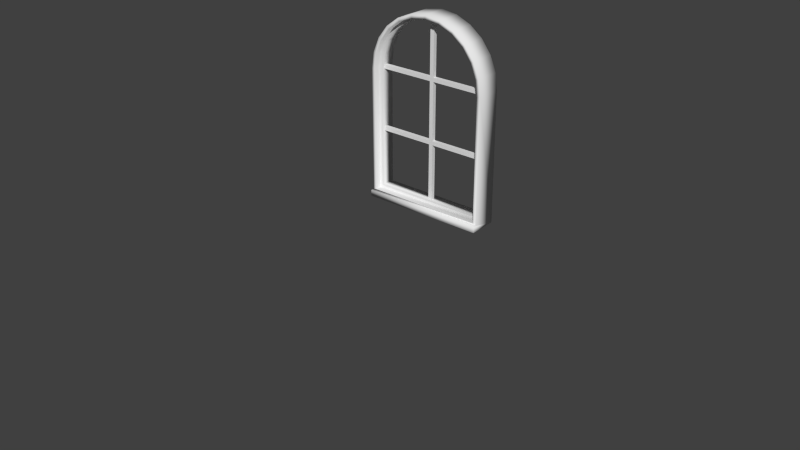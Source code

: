# Source: Dollhouse.blend  (saved by Blender 2.74.0; exported with 4.5.12 LTS)
import bpy
from mathutils import Matrix  # noqa: F401  (used for matrix-valued properties, if any)

bpy.ops.wm.read_factory_settings(use_empty=True)
scene = bpy.context.scene
scene.name = 'Scene'

# ---- collections
col_collection_1 = bpy.data.collections.new('Collection 1'); scene.collection.children.link(col_collection_1)
col_collection_2 = bpy.data.collections.new('Collection 2'); scene.collection.children.link(col_collection_2)
col_collection_2.hide_render = True
col_collection_2.hide_viewport = True

# ---- materials (node trees are filled in below, after node groups)
mat_material = bpy.data.materials.new('Material')
mat_material.alpha_threshold = 0.0
mat_material.use_transparent_shadow = False
mat_material.roughness = 0.5
mat_material.line_color = (0.0, 0.0, 0.0, 1.0)

# ---- material node trees

# ---- world
world_world = bpy.data.worlds.new('World'); scene.world = world_world
world_world.color = (0.05088, 0.05088, 0.05088)
world_world.use_sun_shadow = False
world_world.sun_shadow_jitter_overblur = 0.0
world_world.cycles.sampling_method = 'MANUAL'
world_world.cycles.sample_map_resolution = 256

# ---- meshes
me_dh_3d_6x6_wallback_window_001 = bpy.data.meshes.new('DH_3D_6x6_WallBack_Window.001')
me_dh_3d_6x6_wallback_window_001.from_pydata([(0.9418, -0.2, 1.622), (0.9418, -0.2, 3.6), (0.9418, 0.2, 1.622), (0.9418, 0.2, 3.6), (-0.9418, 0.2, 1.622), (-0.9418, 0.2, 3.6), (-0.9418, -0.2, 3.6), (-0.9418, -0.2, 1.622), (0.9418, -0.09983, 3.6), (-1.0, -0.2, 3.6), (-1.0, 0.2, 3.6), (-1.0, 0.2, 1.5), (1.0, 0.2, 3.6), (1.0, 0.2, 1.5), (1.0, -0.2, 3.6), (0.9418, -0.09983, 1.622), (0.0, -0.2, 4.6), (-0.2588, -0.2, 4.566), (-0.5, -0.2, 4.466), (-0.7071, -0.2, 4.307), (-0.866, -0.2, 4.1), (-0.9659, -0.2, 3.859), (0.2588, 0.2, 4.566), (0.5, 0.2, 4.466), (0.7071, 0.2, 4.307), (0.866, 0.2, 4.1), (0.9659, 0.2, 3.859), (-0.9659, 0.2, 3.859), (-0.866, 0.2, 4.1), (-0.7071, 0.2, 4.307), (-0.5, 0.2, 4.466), (-0.2588, 0.2, 4.566), (0.0, 0.2, 4.6), (0.9659, -0.2, 3.859), (0.866, -0.2, 4.1), (0.7071, -0.2, 4.307), (0.5, -0.2, 4.466), (0.2588, -0.2, 4.566), (0.0, -0.2, 4.542), (-0.2438, -0.2, 4.51), (-0.4709, -0.2, 4.416), (-0.666, -0.2, 4.266), (-0.8157, -0.2, 4.071), (-0.9097, -0.2, 3.844), (0.2438, 0.2, 4.51), (0.4709, 0.2, 4.416), (0.666, 0.2, 4.266), (0.8157, 0.2, 4.071), (0.9097, 0.2, 3.844), (-0.9097, 0.2, 3.844), (-0.8157, 0.2, 4.071), (-0.666, 0.2, 4.266), (-0.4709, 0.2, 4.416), (-0.2438, 0.2, 4.51), (0.0, 0.2, 4.542), (0.9097, -0.2, 3.844), (0.8157, -0.2, 4.071), (0.666, -0.2, 4.266), (0.4709, -0.2, 4.416), (0.2438, -0.2, 4.51), (0.9418, 0.09983, 3.6), (1.0, -0.2, 1.6), (-1.0, -0.2, 1.6), (0.9418, 0.09983, 1.622), (-1.0, -0.2569, 1.5), (-1.0, -0.2569, 1.6), (1.0, -0.2569, 1.6), (1.0, -0.2569, 1.5), (-0.9418, 0.09983, 1.622), (-0.9418, 0.09983, 3.6), (-0.9418, -0.09983, 3.6), (-0.9418, -0.09983, 1.622), (0.0, -0.09983, 4.542), (-0.2438, -0.09983, 4.51), (-0.4709, -0.09983, 4.416), (-0.666, -0.09983, 4.266), (-0.8157, -0.09983, 4.071), (-0.9097, -0.09983, 3.844), (0.2438, 0.09983, 4.51), (0.4709, 0.09983, 4.416), (0.666, 0.09983, 4.266), (0.8157, 0.09983, 4.071), (0.9097, 0.09983, 3.844), (-0.9097, 0.09983, 3.844), (-0.8157, 0.09983, 4.071), (-0.666, 0.09983, 4.266), (-0.4709, 0.09983, 4.416), (-0.2438, 0.09983, 4.51), (0.0, 0.09983, 4.542), (0.9097, -0.09983, 3.844), (0.8157, -0.09983, 4.071), (0.666, -0.09983, 4.266), (0.4709, -0.09983, 4.416), (0.2438, -0.09983, 4.51), (0.899, -0.09983, 3.6), (0.899, -0.09983, 1.665), (0.899, 0.09983, 3.6), (0.899, 0.09983, 1.665), (-0.899, 0.09983, 1.665), (-0.899, 0.09983, 3.6), (-0.899, -0.09983, 3.6), (-0.899, -0.09983, 1.665), (0.0, -0.09983, 4.499), (-0.2327, -0.09983, 4.468), (-0.4495, -0.09983, 4.379), (-0.6357, -0.09983, 4.236), (-0.7786, -0.09983, 4.05), (-0.8684, -0.09983, 3.833), (0.2327, 0.09983, 4.468), (0.4495, 0.09983, 4.379), (0.6357, 0.09983, 4.236), (0.7786, 0.09983, 4.05), (0.8684, 0.09983, 3.833), (-0.8684, 0.09983, 3.833), (-0.7786, 0.09983, 4.05), (-0.6357, 0.09983, 4.236), (-0.4495, 0.09983, 4.379), (-0.2327, 0.09983, 4.468), (0.0, 0.09983, 4.499), (0.8684, -0.09983, 3.833), (0.7786, -0.09983, 4.05), (0.6357, -0.09983, 4.236), (0.4495, -0.09983, 4.379), (0.2327, -0.09983, 4.468), (-0.03185, -0.03185, 3.568), (-0.03185, -0.03185, 3.632), (-0.03185, 0.03185, 3.568), (-0.03185, 0.03185, 3.632), (0.03185, -0.03185, 3.568), (0.03185, -0.03185, 3.632), (0.03185, 0.03185, 3.568), (0.03185, 0.03185, 3.632), (-0.9099, -0.03185, 3.568), (-0.9099, -0.03185, 3.632), (-0.9099, 0.03185, 3.632), (-0.9099, 0.03185, 3.568), (0.9099, 0.03185, 3.632), (0.9099, 0.03185, 3.568), (0.9099, -0.03185, 3.632), (0.9099, -0.03185, 3.568), (-0.03185, -0.03185, 2.568), (-0.03185, -0.03185, 2.632), (-0.03185, 0.03185, 2.568), (-0.03185, 0.03185, 2.632), (0.03185, -0.03185, 2.568), (0.03185, -0.03185, 2.632), (0.03185, 0.03185, 2.568), (0.03185, 0.03185, 2.632), (-0.9099, -0.03185, 2.568), (-0.9099, -0.03185, 2.632), (-0.9099, 0.03185, 2.632), (-0.9099, 0.03185, 2.568), (0.9099, 0.03185, 2.632), (0.9099, 0.03185, 2.568), (0.9099, -0.03185, 2.632), (0.9099, -0.03185, 2.568), (0.03185, 0.03185, 4.524), (0.03185, -0.03185, 4.524), (-0.03185, 0.03185, 4.524), (-0.03185, -0.03185, 4.524), (-0.03185, -0.03185, 1.632), (-0.03185, 0.03185, 1.632), (0.03185, -0.03185, 1.632), (0.03185, 0.03185, 1.632)], [], [(64, 67, 66, 65), (35, 24, 23, 36), (20, 21, 43, 42), (37, 22, 32, 16), (42, 43, 77, 76), (5, 49, 83, 69), (52, 53, 87, 86), (22, 23, 45, 44), (34, 25, 24, 35), (0, 7, 62, 61), (61, 62, 65, 66), (10, 27, 49, 5), (36, 23, 22, 37), (2, 4, 68, 63), (33, 26, 25, 34), (46, 47, 81, 80), (7, 0, 15, 71), (20, 28, 27, 21), (19, 29, 28, 20), (18, 30, 29, 19), (17, 31, 30, 18), (16, 32, 31, 17), (21, 27, 10, 9), (14, 12, 26, 33), (40, 41, 75, 74), (27, 28, 50, 49), (21, 9, 6, 43), (62, 11, 64, 65), (32, 22, 44, 54), (30, 31, 53, 52), (33, 34, 56, 55), (0, 61, 14, 1), (26, 12, 3, 48), (28, 29, 51, 50), (14, 33, 55, 1), (9, 62, 7, 6), (29, 30, 52, 51), (19, 20, 42, 41), (23, 24, 46, 45), (35, 36, 58, 57), (17, 18, 40, 39), (31, 32, 54, 53), (25, 26, 48, 47), (37, 16, 38, 59), (34, 35, 57, 56), (13, 61, 66, 67), (24, 25, 47, 46), (36, 37, 59, 58), (18, 19, 41, 40), (11, 13, 67, 64), (16, 17, 39, 38), (38, 39, 73, 72), (6, 7, 71, 70), (4, 11, 10, 5), (2, 3, 12, 13), (2, 13, 11, 4), (13, 12, 14, 61), (62, 9, 10, 11), (45, 46, 80, 79), (56, 57, 91, 90), (43, 6, 70, 77), (55, 56, 90, 89), (49, 50, 84, 83), (54, 44, 78, 88), (57, 58, 92, 91), (48, 3, 60, 82), (4, 5, 69, 68), (39, 40, 74, 73), (59, 38, 72, 93), (44, 45, 79, 78), (3, 2, 63, 60), (53, 54, 88, 87), (41, 42, 76, 75), (1, 55, 89, 8), (0, 1, 8, 15), (58, 59, 93, 92), (51, 52, 86, 85), (47, 48, 82, 81), (50, 51, 85, 84), (89, 90, 120, 119), (87, 88, 118, 117), (75, 76, 106, 105), (91, 92, 122, 121), (68, 69, 99, 98), (84, 85, 115, 114), (82, 60, 96, 112), (60, 63, 97, 96), (78, 79, 109, 108), (8, 89, 119, 94), (15, 8, 94, 95), (93, 72, 102, 123), (85, 86, 116, 115), (74, 75, 105, 104), (83, 84, 114, 113), (69, 83, 113, 99), (90, 91, 121, 120), (81, 82, 112, 111), (71, 15, 95, 101), (76, 77, 107, 106), (70, 71, 101, 100), (80, 81, 111, 110), (86, 87, 117, 116), (88, 78, 108, 118), (79, 80, 110, 109), (63, 68, 98, 97), (92, 93, 123, 122), (77, 70, 100, 107), (73, 74, 104, 103), (72, 73, 103, 102), (94, 119, 112, 96), (107, 100, 99, 113), (119, 120, 111, 112), (120, 121, 110, 111), (121, 122, 109, 110), (100, 101, 98, 99), (95, 94, 96, 97), (103, 104, 116, 117), (104, 105, 115, 116), (105, 106, 114, 115), (106, 107, 113, 114), (123, 102, 118, 108), (102, 103, 117, 118), (101, 95, 97, 98), (122, 123, 108, 109), (129, 128, 139, 138), (127, 131, 130, 126), (128, 130, 137, 139), (129, 125, 124, 128), (146, 144, 162, 163), (125, 129, 157, 159), (131, 129, 138, 136), (130, 131, 136, 137), (126, 124, 132, 135), (127, 126, 135, 134), (125, 127, 134, 133), (124, 125, 133, 132), (145, 144, 155, 154), (143, 147, 146, 142), (144, 146, 153, 155), (145, 141, 140, 144), (144, 140, 160, 162), (147, 145, 154, 152), (146, 147, 152, 153), (142, 140, 148, 151), (143, 142, 151, 150), (141, 143, 150, 149), (140, 141, 149, 148), (142, 146, 163, 161), (140, 142, 161, 160), (127, 125, 159, 158), (131, 127, 158, 156), (129, 131, 156, 157), (128, 124, 141, 145), (130, 128, 145, 147), (126, 130, 147, 143), (124, 126, 143, 141)])
me_dh_3d_6x6_wallback_window_001.polygons.foreach_set('use_smooth', [1, 1, 1, 1, 1, 1, 1, 1, 1, 1, 1, 1, 1, 1, 1, 1, 1, 1, 1, 1, 1, 1, 1, 1, 1, 1, 1, 1, 1, 1, 1, 1, 1, 1, 1, 1, 1, 1, 1, 1, 1, 1, 1, 1, 1, 1, 1, 1, 1, 1, 1, 1, 1, 1, 1, 1, 1, 1, 1, 1, 1, 1, 1, 1, 1, 1, 1, 1, 1, 1, 1, 1, 1, 1, 1, 1, 1, 1, 1, 1, 1, 1, 1, 1, 1, 1, 1, 1, 1, 1, 1, 1, 1, 1, 1, 1, 1, 1, 1, 1, 1, 1, 1, 1, 1, 1, 1, 1, 1, 1, 1, 1, 1, 1, 1, 1, 1, 1, 1, 1, 1, 1, 1, 1, 0, 0, 0, 0, 0, 0, 0, 0, 0, 0, 0, 0, 0, 0, 0, 0, 0, 0, 0, 0, 0, 0, 0, 0, 0, 0, 0, 0, 0, 0, 0, 0])
_uv = me_dh_3d_6x6_wallback_window_001.uv_layers.new(name='UVMap')
_uv.uv.foreach_set('vector', [0.5163, 0.01592, 0.5163, 0.305, 0.5019, 0.305, 0.5019, 0.01592, 0.5872, 0.3737, 0.5242, 0.3737, 0.5242, 0.3326, 0.5872, 0.3326, 0.08061, 0.02587, 0.1185, 0.009592, 0.121, 0.01851, 0.08531, 0.03376, 0.5872, 0.2915, 0.5242, 0.2915, 0.5242, 0.2504, 0.5872, 0.2504, 0.8098, 0.3909, 0.8098, 0.4295, 0.794, 0.4295, 0.794, 0.3909, 0.8335, 0.003956, 0.8335, 0.04265, 0.8177, 0.04265, 0.8177, 0.003956, 0.8335, 0.1587, 0.8335, 0.1974, 0.8177, 0.1974, 0.8177, 0.1587, 0.009318, 0.4429, 0.02504, 0.405, 0.03297, 0.4095, 0.01816, 0.4453, 0.5872, 0.4147, 0.5242, 0.4147, 0.5242, 0.3737, 0.5872, 0.3737, 0.4893, 0.2948, 0.4893, 0.02632, 0.4937, 0.01592, 0.4937, 0.305, 0.4937, 0.305, 0.4937, 0.01592, 0.5019, 0.01592, 0.5019, 0.305, 0.1613, 0.641, 0.1206, 0.6357, 0.123, 0.6268, 0.1613, 0.6319, 0.5872, 0.3326, 0.5242, 0.3326, 0.5242, 0.2915, 0.5872, 0.2915, 0.7961, 0.5612, 0.4997, 0.5612, 0.4997, 0.5454, 0.7961, 0.5454, 0.5872, 0.4558, 0.5242, 0.4558, 0.5242, 0.4147, 0.5872, 0.4147, 0.8335, 0.3522, 0.8335, 0.3909, 0.8177, 0.3909, 0.8177, 0.3522, 0.9781, 0.05366, 0.9781, 0.3501, 0.9623, 0.3501, 0.9623, 0.05366, 0.5872, 0.08611, 0.5242, 0.08611, 0.5242, 0.04504, 0.5872, 0.04504, 0.5872, 0.1272, 0.5242, 0.1272, 0.5242, 0.08611, 0.5872, 0.08611, 0.5872, 0.1683, 0.5242, 0.1683, 0.5242, 0.1272, 0.5872, 0.1272, 0.5872, 0.2094, 0.5242, 0.2094, 0.5242, 0.1683, 0.5872, 0.1683, 0.5872, 0.2504, 0.5242, 0.2504, 0.5242, 0.2094, 0.5872, 0.2094, 0.5872, 0.04504, 0.5242, 0.04504, 0.5242, 0.003956, 0.5872, 0.003956, 0.5872, 0.4969, 0.5242, 0.4969, 0.5242, 0.4558, 0.5872, 0.4558, 0.8098, 0.3135, 0.8098, 0.3522, 0.794, 0.3522, 0.794, 0.3135, 0.1206, 0.6357, 0.08264, 0.6199, 0.08721, 0.612, 0.123, 0.6268, 0.1185, 0.009592, 0.16, 0.003956, 0.1598, 0.01344, 0.121, 0.01851, 0.6839, 0.3187, 0.7468, 0.3344, 0.6749, 0.3344, 0.6749, 0.3187, 0.003956, 0.4837, 0.009318, 0.4429, 0.01816, 0.4453, 0.01311, 0.4837, 0.02504, 0.5623, 0.009318, 0.5244, 0.01816, 0.522, 0.03296, 0.5578, 0.1229, 0.3134, 0.08463, 0.2982, 0.0891, 0.2902, 0.1252, 0.3045, 0.4893, 0.2948, 0.4937, 0.305, 0.1643, 0.3184, 0.164, 0.309, 0.1206, 0.3316, 0.1613, 0.3263, 0.1613, 0.3354, 0.123, 0.3405, 0.08264, 0.6199, 0.05005, 0.5949, 0.05652, 0.5885, 0.08721, 0.612, 0.1643, 0.3184, 0.1229, 0.3134, 0.1252, 0.3045, 0.164, 0.309, 0.16, 0.003956, 0.4937, 0.01592, 0.4893, 0.02632, 0.1598, 0.01344, 0.05005, 0.5949, 0.02504, 0.5623, 0.03296, 0.5578, 0.05652, 0.5885, 0.04836, 0.05138, 0.08061, 0.02587, 0.08531, 0.03376, 0.05492, 0.05776, 0.02504, 0.405, 0.05005, 0.3724, 0.05652, 0.3788, 0.03297, 0.4095, 0.05167, 0.2737, 0.0262, 0.2415, 0.03405, 0.2368, 0.05804, 0.2671, 0.008699, 0.1225, 0.02384, 0.08434, 0.03183, 0.08879, 0.01757, 0.1247, 0.009318, 0.5244, 0.003956, 0.4837, 0.01311, 0.4837, 0.01816, 0.522, 0.08264, 0.3474, 0.1206, 0.3316, 0.123, 0.3405, 0.08721, 0.3553, 0.009926, 0.2039, 0.003956, 0.1633, 0.0131, 0.1631, 0.01872, 0.2014, 0.08463, 0.2982, 0.05167, 0.2737, 0.05804, 0.2671, 0.0891, 0.2902, 0.5951, 0.3344, 0.658, 0.3187, 0.667, 0.3187, 0.667, 0.3344, 0.05005, 0.3724, 0.08264, 0.3474, 0.08721, 0.3553, 0.05652, 0.3788, 0.0262, 0.2415, 0.009926, 0.2039, 0.01872, 0.2014, 0.03405, 0.2368, 0.02384, 0.08434, 0.04836, 0.05138, 0.05492, 0.05776, 0.03183, 0.08879, 0.8144, 0.641, 0.4997, 0.641, 0.4997, 0.5691, 0.8144, 0.5691, 0.003956, 0.1633, 0.008699, 0.1225, 0.01757, 0.1247, 0.0131, 0.1631, 0.8098, 0.2361, 0.8098, 0.2748, 0.794, 0.2748, 0.794, 0.2361, 0.8694, 0.3152, 0.8694, 0.003956, 0.8851, 0.003956, 0.8851, 0.3152, 0.4725, 0.6319, 0.4918, 0.641, 0.1613, 0.641, 0.1613, 0.6319, 0.4725, 0.3354, 0.1613, 0.3354, 0.1613, 0.3263, 0.4918, 0.3263, 0.4725, 0.3354, 0.4918, 0.3263, 0.4918, 0.641, 0.4725, 0.6319, 0.5951, 0.3344, 0.5951, 0.003956, 0.658, 0.003956, 0.658, 0.3187, 0.6839, 0.3187, 0.6839, 0.003956, 0.7468, 0.003956, 0.7468, 0.3344, 0.8335, 0.3135, 0.8335, 0.3522, 0.8177, 0.3522, 0.8177, 0.3135, 0.8098, 0.08134, 0.8098, 0.12, 0.794, 0.12, 0.794, 0.08134, 0.8098, 0.4295, 0.8098, 0.4682, 0.794, 0.4682, 0.794, 0.4295, 0.8098, 0.04265, 0.8098, 0.08134, 0.794, 0.08134, 0.794, 0.04265, 0.8335, 0.04265, 0.8335, 0.08134, 0.8177, 0.08134, 0.8177, 0.04265, 0.8335, 0.2361, 0.8335, 0.2748, 0.8177, 0.2748, 0.8177, 0.2361, 0.8098, 0.12, 0.8098, 0.1587, 0.794, 0.1587, 0.794, 0.12, 0.8335, 0.4295, 0.8335, 0.4682, 0.8177, 0.4682, 0.8177, 0.4295, 0.9387, 0.684, 0.9387, 0.3728, 0.9544, 0.3728, 0.9544, 0.684, 0.8098, 0.2748, 0.8098, 0.3135, 0.794, 0.3135, 0.794, 0.2748, 0.8098, 0.1974, 0.8098, 0.2361, 0.794, 0.2361, 0.794, 0.1974, 0.8335, 0.2748, 0.8335, 0.3135, 0.8177, 0.3135, 0.8177, 0.2748, 0.8851, 0.3231, 0.8851, 0.6343, 0.8694, 0.6343, 0.8694, 0.3231, 0.8335, 0.1974, 0.8335, 0.2361, 0.8177, 0.2361, 0.8177, 0.1974, 0.8098, 0.3522, 0.8098, 0.3909, 0.794, 0.3909, 0.794, 0.3522, 0.8098, 0.003956, 0.8098, 0.04265, 0.794, 0.04265, 0.794, 0.003956, 0.9387, 0.3649, 0.9387, 0.05366, 0.9544, 0.05366, 0.9544, 0.3649, 0.8098, 0.1587, 0.8098, 0.1974, 0.794, 0.1974, 0.794, 0.1587, 0.8335, 0.12, 0.8335, 0.1587, 0.8177, 0.1587, 0.8177, 0.12, 0.8335, 0.3909, 0.8335, 0.4295, 0.8177, 0.4295, 0.8177, 0.3909, 0.8335, 0.08134, 0.8335, 0.12, 0.8177, 0.12, 0.8177, 0.08134, 0.5812, 0.9403, 0.5454, 0.9255, 0.5488, 0.9197, 0.5829, 0.9338, 0.009006, 0.8355, 0.003956, 0.7971, 0.01069, 0.7971, 0.01551, 0.8338, 0.5147, 0.6923, 0.5454, 0.6688, 0.5488, 0.6746, 0.5195, 0.6971, 0.5147, 0.9019, 0.4912, 0.8712, 0.497, 0.8679, 0.5195, 0.8972, 0.4634, 0.9453, 0.1522, 0.9453, 0.1522, 0.9386, 0.4566, 0.9386, 0.07806, 0.9255, 0.04737, 0.9019, 0.05213, 0.8972, 0.08143, 0.9197, 0.1138, 0.654, 0.1522, 0.6489, 0.1522, 0.6557, 0.1155, 0.6605, 0.1522, 0.6489, 0.4634, 0.6489, 0.4566, 0.6557, 0.1522, 0.6557, 0.009006, 0.7588, 0.02381, 0.723, 0.02965, 0.7264, 0.01551, 0.7605, 0.6195, 0.9453, 0.5812, 0.9403, 0.5829, 0.9338, 0.6195, 0.9386, 0.9308, 0.9453, 0.6195, 0.9453, 0.6195, 0.9386, 0.9239, 0.9386, 0.4764, 0.8355, 0.4713, 0.7971, 0.478, 0.7971, 0.4829, 0.8338, 0.04737, 0.9019, 0.02381, 0.8712, 0.02965, 0.8679, 0.05213, 0.8972, 0.4912, 0.723, 0.5147, 0.6923, 0.5195, 0.6971, 0.497, 0.7264, 0.1138, 0.9403, 0.07806, 0.9255, 0.08143, 0.9197, 0.1155, 0.9338, 0.1522, 0.9453, 0.1138, 0.9403, 0.1155, 0.9338, 0.1522, 0.9386, 0.5454, 0.9255, 0.5147, 0.9019, 0.5195, 0.8972, 0.5488, 0.9197, 0.07806, 0.6688, 0.1138, 0.654, 0.1155, 0.6605, 0.08143, 0.6746, 0.9308, 0.6489, 0.9308, 0.9453, 0.9239, 0.9386, 0.9239, 0.6557, 0.5454, 0.6688, 0.5812, 0.654, 0.5829, 0.6605, 0.5488, 0.6746, 0.6195, 0.6489, 0.9308, 0.6489, 0.9239, 0.6557, 0.6195, 0.6557, 0.04737, 0.6923, 0.07806, 0.6688, 0.08143, 0.6746, 0.05213, 0.6971, 0.02381, 0.8712, 0.009006, 0.8355, 0.01551, 0.8338, 0.02965, 0.8679, 0.003956, 0.7971, 0.009006, 0.7588, 0.01551, 0.7605, 0.01069, 0.7971, 0.02381, 0.723, 0.04737, 0.6923, 0.05213, 0.6971, 0.02965, 0.7264, 0.4634, 0.6489, 0.4634, 0.9453, 0.4566, 0.9386, 0.4566, 0.6557, 0.4912, 0.8712, 0.4764, 0.8355, 0.4829, 0.8338, 0.497, 0.8679, 0.5812, 0.654, 0.6195, 0.6489, 0.6195, 0.6557, 0.5829, 0.6605, 0.4764, 0.7588, 0.4912, 0.723, 0.497, 0.7264, 0.4829, 0.7605, 0.4713, 0.7971, 0.4764, 0.7588, 0.4829, 0.7605, 0.478, 0.7971, 0.003956, 0.9533, 0.04089, 0.9533, 0.04089, 0.9847, 0.003956, 0.9847, 0.4102, 0.9533, 0.4471, 0.9533, 0.4471, 0.9847, 0.4102, 0.9847, 0.04089, 0.9533, 0.07782, 0.9533, 0.07782, 0.9847, 0.04089, 0.9847, 0.07782, 0.9533, 0.1148, 0.9533, 0.1148, 0.9847, 0.07782, 0.9847, 0.1148, 0.9533, 0.1517, 0.9533, 0.1517, 0.9847, 0.1148, 0.9847, 0.7861, 0.003956, 0.7861, 0.3084, 0.7547, 0.3084, 0.7547, 0.003956, 0.9308, 0.3366, 0.9308, 0.641, 0.8993, 0.641, 0.8993, 0.3366, 0.2625, 0.9533, 0.2994, 0.9533, 0.2994, 0.9847, 0.2625, 0.9847, 0.2994, 0.9533, 0.3363, 0.9533, 0.3363, 0.9847, 0.2994, 0.9847, 0.3363, 0.9533, 0.3733, 0.9533, 0.3733, 0.9847, 0.3363, 0.9847, 0.3733, 0.9533, 0.4102, 0.9533, 0.4102, 0.9847, 0.3733, 0.9847, 0.1886, 0.9533, 0.2255, 0.9533, 0.2255, 0.9847, 0.1886, 0.9847, 0.2255, 0.9533, 0.2625, 0.9533, 0.2625, 0.9847, 0.2255, 0.9847, 0.9308, 0.05366, 0.9308, 0.3366, 0.8993, 0.3366, 0.8993, 0.05366, 0.1517, 0.9533, 0.1886, 0.9533, 0.1886, 0.9847, 0.1517, 0.9847, 0.6379, 0.5275, 0.6379, 0.5375, 0.4997, 0.5375, 0.4997, 0.5275, 0.9724, 0.5302, 0.9623, 0.5302, 0.9623, 0.5201, 0.9724, 0.5201, 0.8614, 0.1421, 0.8514, 0.1421, 0.8514, 0.003956, 0.8614, 0.003956, 0.9724, 0.8358, 0.9623, 0.8358, 0.9623, 0.8258, 0.9724, 0.8258, 0.9903, 0.5201, 0.9803, 0.5201, 0.9803, 0.3728, 0.9903, 0.3728, 0.9623, 0.8358, 0.9724, 0.8358, 0.9724, 0.9762, 0.9623, 0.9762, 0.986, 0.194, 0.996, 0.194, 0.996, 0.3322, 0.986, 0.3322, 0.8514, 0.1421, 0.8414, 0.1421, 0.8414, 0.003956, 0.8514, 0.003956, 0.8514, 0.4447, 0.8614, 0.4447, 0.8614, 0.5829, 0.8514, 0.5829, 0.8414, 0.4447, 0.8514, 0.4447, 0.8514, 0.5829, 0.8414, 0.5829, 0.9903, 0.8166, 0.9803, 0.8166, 0.9803, 0.6785, 0.9903, 0.6785, 0.6589, 0.4805, 0.6489, 0.4805, 0.6489, 0.3423, 0.6589, 0.3423, 0.6848, 0.3423, 0.6948, 0.3423, 0.6948, 0.4805, 0.6848, 0.4805, 0.5097, 0.4836, 0.4997, 0.4836, 0.4997, 0.4736, 0.5097, 0.4736, 0.9803, 0.5201, 0.9903, 0.5201, 0.9903, 0.6583, 0.9803, 0.6583, 0.6051, 0.4997, 0.5951, 0.4997, 0.5951, 0.4897, 0.6051, 0.4897, 0.6051, 0.4897, 0.5951, 0.4897, 0.5951, 0.3423, 0.6051, 0.3423, 0.4997, 0.5196, 0.4997, 0.5096, 0.6379, 0.5096, 0.6379, 0.5196, 0.631, 0.3423, 0.641, 0.3423, 0.641, 0.4805, 0.631, 0.4805, 0.9487, 0.8301, 0.9387, 0.8301, 0.9387, 0.692, 0.9487, 0.692, 0.613, 0.4984, 0.613, 0.4884, 0.7512, 0.4884, 0.7512, 0.4984, 0.6769, 0.4805, 0.6668, 0.4805, 0.6668, 0.3423, 0.6769, 0.3423, 0.6231, 0.4805, 0.613, 0.4805, 0.613, 0.3423, 0.6231, 0.3423, 0.5097, 0.4736, 0.4997, 0.4736, 0.4997, 0.3263, 0.5097, 0.3263, 0.9387, 0.8301, 0.9487, 0.8301, 0.9487, 0.9775, 0.9387, 0.9775, 0.9803, 0.8166, 0.9903, 0.8166, 0.9903, 0.957, 0.9803, 0.957, 0.9623, 0.5302, 0.9724, 0.5302, 0.9724, 0.6705, 0.9623, 0.6705, 0.996, 0.194, 0.986, 0.194, 0.986, 0.05366, 0.996, 0.05366, 0.9724, 0.8258, 0.9623, 0.8258, 0.9623, 0.6785, 0.9724, 0.6785, 0.8514, 0.1421, 0.8614, 0.1421, 0.8614, 0.2895, 0.8514, 0.2895, 0.9724, 0.5201, 0.9623, 0.5201, 0.9623, 0.3728, 0.9724, 0.3728, 0.8614, 0.4447, 0.8514, 0.4447, 0.8514, 0.2974, 0.8614, 0.2974])
me_dh_3d_6x6_wallback_window_001.use_remesh_preserve_volume = False
me_dh_3d_6x6_wallback_window_001.use_remesh_preserve_attributes = False
me_dh_3d_6x6_wallback_window_001.use_mirror_vertex_groups = False
me_dh_3d_6x6_wallback_window_001.update()
me_dh_3d_6x6_wallback_window = bpy.data.meshes.new('DH_3D_6x6_WallBack_Window')
me_dh_3d_6x6_wallback_window.from_pydata([(-3.0, -0.1, -1.0), (-3.0, -0.1, 5.0), (-3.0, 0.1, -1.0), (-3.0, 0.1, 5.0), (3.0, -0.1, -1.0), (3.0, -0.1, 5.0), (3.0, 0.1, -1.0), (3.0, 0.1, 5.0), (-1.0, -0.1, 1.5), (-1.0, -0.1, 3.6), (-1.0, 0.1, 3.6), (-1.0, 0.1, 1.5), (1.0, 0.1, 3.6), (1.0, 0.1, 1.5), (1.0, -0.1, 3.6), (1.0, -0.1, 1.5), (0.0, -0.1, 4.6), (-0.2588, -0.1, 4.566), (-0.5, -0.1, 4.466), (-0.7071, -0.1, 4.307), (-0.866, -0.1, 4.1), (-0.9659, -0.1, 3.859), (0.2588, 0.1, 4.566), (0.5, 0.1, 4.466), (0.7071, 0.1, 4.307), (0.866, 0.1, 4.1), (0.9659, 0.1, 3.859), (-0.9659, 0.1, 3.859), (-0.866, 0.1, 4.1), (-0.7071, 0.1, 4.307), (-0.5, 0.1, 4.466), (-0.2588, 0.1, 4.566), (0.0, 0.1, 4.6), (0.9659, -0.1, 3.859), (0.866, -0.1, 4.1), (0.7071, -0.1, 4.307), (0.5, -0.1, 4.466), (0.2588, -0.1, 4.566)], [], [(1, 3, 2, 0), (35, 36, 23, 24), (7, 5, 4, 6), (37, 16, 32, 22), (0, 2, 6, 4), (5, 7, 3, 1), (8, 9, 1, 0), (10, 11, 2, 3), (34, 35, 24, 25), (13, 12, 7, 6), (11, 13, 6, 2), (14, 15, 4, 5), (36, 37, 22, 23), (15, 8, 0, 4), (33, 34, 25, 26), (13, 11, 8, 15), (13, 15, 14, 12), (20, 21, 27, 28), (19, 20, 28, 29), (18, 19, 29, 30), (17, 18, 30, 31), (16, 17, 31, 32), (21, 9, 10, 27), (14, 33, 26, 12), (8, 11, 10, 9), (14, 5, 33), (34, 33, 5), (34, 5, 35), (35, 5, 36), (36, 5, 37), (37, 5, 16), (5, 1, 16), (16, 1, 17), (17, 1, 18), (18, 1, 19), (19, 1, 20), (20, 1, 21), (1, 9, 21), (12, 26, 7), (26, 25, 7), (25, 24, 7), (24, 23, 7), (23, 22, 7), (22, 32, 7), (7, 32, 3), (32, 31, 3), (31, 30, 3), (30, 29, 3), (29, 28, 3), (28, 27, 3), (3, 27, 10)])
me_dh_3d_6x6_wallback_window.polygons.foreach_set('use_smooth', [0, 1, 0, 1, 0, 0, 0, 0, 1, 0, 0, 0, 1, 0, 1, 1, 1, 1, 1, 1, 1, 1, 1, 1, 1, 0, 0, 0, 0, 0, 0, 0, 0, 0, 0, 0, 0, 0, 0, 0, 0, 0, 0, 0, 0, 0, 0, 0, 0, 0, 0])
_uv = me_dh_3d_6x6_wallback_window.uv_layers.new(name='UVMap')
_uv.uv.foreach_set('vector', [0.06876, 0.9993, 0.03547, 0.9993, 0.03547, 0.0007292, 0.06876, 0.0007292, 0.2932, 0.7494, 0.2932, 0.6663, 0.3569, 0.6663, 0.3569, 0.7494, 0.105, 0.0007292, 0.1382, 0.0007292, 0.1382, 0.9993, 0.105, 0.9993, 0.2932, 0.5831, 0.2932, 0.5, 0.3569, 0.5, 0.3569, 0.5831, 0.03401, 0.9993, 0.0007294, 0.9993, 0.0007292, 0.0007292, 0.03401, 0.0007292, 0.1035, 0.9993, 0.07022, 0.9993, 0.07022, 0.0007292, 0.1035, 0.0007292, 0.3333, 0.4167, 0.3333, 0.7667, 0.0, 1.0, 0.0, 0.0, 0.6667, 0.7667, 0.6667, 0.4167, 1.0, 0.0, 1.0, 1.0, 0.2932, 0.8326, 0.2932, 0.7494, 0.3569, 0.7494, 0.3569, 0.8326, 0.3333, 0.4167, 0.3333, 0.7667, 0.0, 1.0, 0.0, 0.0, 0.6667, 0.4167, 0.3333, 0.4167, 0.0, 0.0, 1.0, 0.0, 0.6667, 0.7667, 0.6667, 0.4167, 1.0, 0.0, 1.0, 1.0, 0.2932, 0.6663, 0.2932, 0.5831, 0.3569, 0.5831, 0.3569, 0.6663, 0.6667, 0.4167, 0.3333, 0.4167, 0.0, 0.0, 1.0, 0.0, 0.2932, 0.9157, 0.2932, 0.8326, 0.3569, 0.8326, 0.3569, 0.9157, 0.1959, 0.9512, 0.1959, 0.001168, 0.2909, 0.001168, 0.2909, 0.9512, 0.09851, 0.001168, 0.1935, 0.001168, 0.1935, 0.9987, 0.09851, 0.9987, 0.2932, 0.1674, 0.2932, 0.08431, 0.3569, 0.08431, 0.3569, 0.1674, 0.2932, 0.2506, 0.2932, 0.1674, 0.3569, 0.1674, 0.3569, 0.2506, 0.2932, 0.3337, 0.2932, 0.2506, 0.3569, 0.2506, 0.3569, 0.3337, 0.2932, 0.4169, 0.2932, 0.3337, 0.3569, 0.3337, 0.3569, 0.4169, 0.2932, 0.5, 0.2932, 0.4169, 0.3569, 0.4169, 0.3569, 0.5, 0.2932, 0.08431, 0.2932, 0.001168, 0.3569, 0.001168, 0.3569, 0.08431, 0.2932, 0.9988, 0.2932, 0.9157, 0.3569, 0.9157, 0.3569, 0.9988, 0.09617, 0.9987, 0.001168, 0.9987, 0.001169, 0.001168, 0.09617, 0.001168, 0.6667, 0.7667, 1.0, 1.0, 0.661, 0.8098, 0.6443, 0.85, 0.661, 0.8098, 1.0, 1.0, 0.6443, 0.85, 1.0, 1.0, 0.6179, 0.8845, 0.6179, 0.8845, 1.0, 1.0, 0.5833, 0.911, 0.5833, 0.911, 1.0, 1.0, 0.5431, 0.9277, 0.5431, 0.9277, 1.0, 1.0, 0.5, 0.9333, 1.0, 1.0, 0.0, 1.0, 0.5, 0.9333, 0.5, 0.9333, 0.0, 1.0, 0.4569, 0.9277, 0.4569, 0.9277, 0.0, 1.0, 0.4167, 0.911, 0.4167, 0.911, 0.0, 1.0, 0.3821, 0.8845, 0.3821, 0.8845, 0.0, 1.0, 0.3557, 0.85, 0.3557, 0.85, 0.0, 1.0, 0.339, 0.8098, 0.0, 1.0, 0.3333, 0.7667, 0.339, 0.8098, 0.3333, 0.7667, 0.339, 0.8098, 0.0, 1.0, 0.339, 0.8098, 0.3557, 0.85, 0.0, 1.0, 0.3557, 0.85, 0.3821, 0.8845, 0.0, 1.0, 0.3821, 0.8845, 0.4167, 0.911, 0.0, 1.0, 0.4167, 0.911, 0.4569, 0.9277, 0.0, 1.0, 0.4569, 0.9277, 0.5, 0.9333, 0.0, 1.0, 0.0, 1.0, 0.5, 0.9333, 1.0, 1.0, 0.5, 0.9333, 0.5431, 0.9277, 1.0, 1.0, 0.5431, 0.9277, 0.5833, 0.911, 1.0, 1.0, 0.5833, 0.911, 0.6179, 0.8845, 1.0, 1.0, 0.6179, 0.8845, 0.6443, 0.85, 1.0, 1.0, 0.6443, 0.85, 0.661, 0.8098, 1.0, 1.0, 1.0, 1.0, 0.661, 0.8098, 0.6667, 0.7667])
me_dh_3d_6x6_wallback_window.use_remesh_preserve_volume = False
me_dh_3d_6x6_wallback_window.use_remesh_preserve_attributes = False
me_dh_3d_6x6_wallback_window.use_mirror_vertex_groups = False
me_dh_3d_6x6_wallback_window.update()
me_dh_3d_6x6_wallback = bpy.data.meshes.new('DH_3D_6x6_WallBack')
me_dh_3d_6x6_wallback.from_pydata([(-3.0, -0.1, -1.0), (-3.0, -0.1, 5.0), (-3.0, 0.1, -1.0), (-3.0, 0.1, 5.0), (3.0, -0.1, -1.0), (3.0, -0.1, 5.0), (3.0, 0.1, -1.0), (3.0, 0.1, 5.0)], [], [(1, 3, 2, 0), (3, 7, 6, 2), (7, 5, 4, 6), (5, 1, 0, 4), (0, 2, 6, 4), (5, 7, 3, 1)])
_uv = me_dh_3d_6x6_wallback.uv_layers.new(name='UVMap')
_uv.uv.foreach_set('vector', [0.06876, 0.9993, 0.03547, 0.9993, 0.03547, 0.0007292, 0.06876, 0.0007292, 1.0, 1.0, 0.0, 1.0, 0.0, 0.0, 1.0, 0.0, 0.105, 0.0007292, 0.1382, 0.0007292, 0.1382, 0.9993, 0.105, 0.9993, 1.0, 1.0, 0.0, 1.0, 0.0, 0.0, 1.0, 0.0, 0.03401, 0.9993, 0.0007294, 0.9993, 0.0007292, 0.0007292, 0.03401, 0.0007292, 0.1035, 0.9993, 0.07022, 0.9993, 0.07022, 0.0007292, 0.1035, 0.0007292])
me_dh_3d_6x6_wallback.use_remesh_preserve_volume = False
me_dh_3d_6x6_wallback.use_remesh_preserve_attributes = False
me_dh_3d_6x6_wallback.use_mirror_vertex_groups = False
me_dh_3d_6x6_wallback.update()
me_dh_3d_5x5_sidewall_door = bpy.data.meshes.new('DH_3D_5x5_SideWall_Door')
me_dh_3d_5x5_sidewall_door.from_pydata([(-0.1, -3.0, 0.0), (-0.1, -3.0, 5.0), (-0.1, 1.5, 0.0), (-0.1, 1.5, 5.0), (0.1, -3.0, 0.0), (0.1, -3.0, 5.0), (0.1, 1.5, 0.0), (0.1, 1.5, 5.0), (-0.1, -1.1, 0.0), (-0.1, -1.1, 4.1), (-0.1, 1.1, 4.1), (-0.1, 1.1, 0.0), (0.1, 1.1, 4.1), (0.1, 1.1, 0.0), (0.1, -1.1, 4.1), (0.1, -1.1, 0.0), (-0.1027, -1.3, 4.768e-07), (-0.1027, -1.3, 4.3), (-0.1027, 1.3, 4.3), (-0.1027, 1.3, 0.0), (0.1027, 1.3, 4.3), (0.1027, 1.3, 0.0), (0.1027, -1.3, 4.3), (0.1027, -1.3, 4.768e-07), (-0.1479, -1.1, 0.0), (-0.1479, -1.1, 4.1), (-0.1479, 1.1, 4.1), (-0.1479, 1.1, 0.0), (0.1479, 1.1, 4.1), (0.1479, 1.1, 0.0), (0.1479, -1.1, 4.1), (0.1479, -1.1, 0.0), (0.1952, -1.3, 4.3), (0.1952, -1.3, 4.768e-07), (0.1952, 1.3, 4.3), (0.1952, 1.3, 0.0), (-0.1952, 1.3, 4.3), (-0.1952, 1.3, 0.0), (-0.1952, -1.3, 4.3), (-0.1952, -1.3, 4.768e-07)], [], [(9, 10, 12, 14), (3, 7, 6, 2), (11, 13, 12, 10), (5, 1, 0, 4), (5, 7, 3, 1), (2, 19, 18, 3), (6, 7, 20, 21), (18, 19, 37, 36), (11, 10, 26, 27), (16, 17, 38, 39), (12, 13, 29, 28), (8, 9, 14, 15), (15, 14, 30, 31), (13, 21, 35, 29), (5, 22, 20, 7), (3, 18, 17, 1), (4, 23, 22, 5), (1, 17, 16, 0), (0, 16, 23, 4), (23, 16, 8, 15), (11, 19, 21, 13), (2, 6, 21, 19), (26, 25, 38, 36), (30, 28, 34, 32), (28, 29, 35, 34), (31, 30, 32, 33), (27, 26, 36, 37), (25, 24, 39, 38), (9, 8, 24, 25), (20, 22, 32, 34), (23, 15, 31, 33), (19, 11, 27, 37), (14, 12, 28, 30), (17, 18, 36, 38), (10, 9, 25, 26), (21, 20, 34, 35), (8, 16, 39, 24), (22, 23, 33, 32)])
_uv = me_dh_3d_5x5_sidewall_door.uv_layers.new(name='UVMap')
_uv.uv.foreach_set('vector', [0.7056, 0.7971, 0.7056, 0.578, 0.7255, 0.578, 0.7255, 0.7971, 0.002714, 0.9394, 0.002714, 0.9194, 0.5007, 0.9194, 0.5007, 0.9394, 0.9468, 0.3874, 0.9653, 0.3874, 0.9653, 0.7665, 0.9468, 0.7665, 0.5007, 0.9543, 0.5007, 0.9742, 0.002714, 0.9742, 0.002714, 0.9543, 0.9973, 0.002714, 0.9973, 0.4509, 0.9774, 0.4509, 0.9774, 0.002714, 0.002722, 0.9045, 0.002721, 0.8846, 0.431, 0.8846, 0.5007, 0.9045, 0.002721, 0.002714, 0.5007, 0.002728, 0.431, 0.02265, 0.002721, 0.02263, 0.9344, 0.8899, 0.5061, 0.8899, 0.5061, 0.8807, 0.9344, 0.8807, 0.9468, 0.3874, 0.9468, 0.7665, 0.9402, 0.7666, 0.9402, 0.3874, 0.9866, 0.4563, 0.9866, 0.8846, 0.9774, 0.8846, 0.9774, 0.4563, 0.9653, 0.7665, 0.9653, 0.3874, 0.9719, 0.3874, 0.9719, 0.7665, 0.9468, 0.3819, 0.9468, 0.002745, 0.9653, 0.002745, 0.9653, 0.3819, 0.9653, 0.3819, 0.9653, 0.002745, 0.9719, 0.002714, 0.9719, 0.3819, 0.5405, 0.9194, 0.5206, 0.9192, 0.5206, 0.91, 0.5405, 0.9147, 0.5007, 0.4509, 0.431, 0.2816, 0.431, 0.02265, 0.5007, 0.002728, 0.5007, 0.9045, 0.431, 0.8846, 0.431, 0.6257, 0.5007, 0.4563, 0.002714, 0.4509, 0.002714, 0.2816, 0.431, 0.2816, 0.5007, 0.4509, 0.5007, 0.4563, 0.431, 0.6257, 0.002714, 0.6257, 0.002714, 0.4563, 0.6954, 0.6074, 0.526, 0.6077, 0.526, 0.5872, 0.6954, 0.5875, 0.526, 0.5872, 0.526, 0.6077, 0.5061, 0.6074, 0.5061, 0.5875, 0.5405, 0.9394, 0.5206, 0.9396, 0.5206, 0.9192, 0.5405, 0.9194, 0.5007, 0.9394, 0.5007, 0.9194, 0.5206, 0.9192, 0.5206, 0.9396, 0.9143, 0.541, 0.9143, 0.3219, 0.9348, 0.302, 0.9348, 0.561, 0.9143, 0.2534, 0.9143, 0.03427, 0.9348, 0.01435, 0.9348, 0.2733, 0.9143, 0.03427, 0.5061, 0.02317, 0.5067, 0.002714, 0.9348, 0.01435, 0.5061, 0.2645, 0.9143, 0.2534, 0.9348, 0.2733, 0.5067, 0.2849, 0.5061, 0.5521, 0.9143, 0.541, 0.9348, 0.561, 0.5067, 0.5726, 0.9143, 0.3219, 0.5061, 0.3108, 0.5067, 0.2904, 0.9348, 0.302, 0.9468, 0.002745, 0.9468, 0.3819, 0.9402, 0.3819, 0.9402, 0.002777, 0.5061, 0.8514, 0.7651, 0.8514, 0.7651, 0.8606, 0.5061, 0.8606, 0.526, 0.5872, 0.5061, 0.5875, 0.5061, 0.5827, 0.526, 0.578, 0.5206, 0.9396, 0.5405, 0.9394, 0.5405, 0.9441, 0.5206, 0.9488, 0.7255, 0.7971, 0.7255, 0.578, 0.7302, 0.578, 0.7302, 0.7971, 0.7449, 0.578, 0.7449, 0.837, 0.7357, 0.837, 0.7357, 0.578, 0.7056, 0.578, 0.7056, 0.7971, 0.7008, 0.7971, 0.7008, 0.578, 0.5061, 0.8953, 0.9344, 0.8953, 0.9344, 0.9045, 0.5061, 0.9045, 0.5061, 0.6074, 0.526, 0.6077, 0.526, 0.6169, 0.5061, 0.6122, 0.9344, 0.8753, 0.5061, 0.8753, 0.5061, 0.8661, 0.9344, 0.8661])
me_dh_3d_5x5_sidewall_door.use_remesh_preserve_volume = False
me_dh_3d_5x5_sidewall_door.use_remesh_preserve_attributes = False
me_dh_3d_5x5_sidewall_door.use_mirror_vertex_groups = False
me_dh_3d_5x5_sidewall_door.update()
me_cube = bpy.data.meshes.new('Cube')
me_cube.from_pydata([(1.0, 1.0, -2.0), (1.0, -1.0, -2.0), (-1.0, -1.0, -2.0), (-1.0, 1.0, -2.0), (1.0, -1.0, 0.0), (-1.0, -1.0, 0.0), (1.0, 0.3333, -2.0), (-1.0, 0.3333, -2.0), (1.0, 0.3333, 0.0), (-1.0, 0.3333, 0.0), (-1.0, 0.5, 0.0), (1.0, 0.5, 0.0)], [], [(6, 1, 2, 7), (8, 9, 5, 4), (1, 4, 5, 2), (11, 10, 9, 8), (10, 3, 7, 9), (0, 3, 10, 11), (2, 5, 9, 7), (1, 6, 8, 4), (8, 6, 0, 11), (0, 6, 7, 3)])
_uv = me_cube.uv_layers.new(name='UVMap')
_uv.uv.foreach_set('vector', [0.3328, 0.112, 0.3328, 0.3328, 0.001573, 0.3328, 0.001573, 0.112, 0.6672, 0.2224, 0.336, 0.2224, 0.336, 0.001573, 0.6672, 0.001573, 0.3328, 0.3328, 0.3328, 0.664, 0.001573, 0.664, 0.001573, 0.3328, 0.6672, 0.25, 0.336, 0.25, 0.336, 0.2224, 0.6672, 0.2224, 0.08438, 0.9984, 0.001573, 0.6672, 0.112, 0.6672, 0.112, 0.9984, 0.6672, 0.5914, 0.336, 0.5914, 0.336, 0.25, 0.6672, 0.25, 0.3328, 0.6672, 0.3328, 0.9984, 0.112, 0.9984, 0.112, 0.6672, 0.6672, 0.5946, 0.6672, 0.8154, 0.336, 0.8154, 0.336, 0.5946, 0.336, 0.8154, 0.6672, 0.8154, 0.6672, 0.9258, 0.336, 0.843, 0.3328, 0.001573, 0.3328, 0.112, 0.001573, 0.112, 0.001573, 0.001573])
me_cube.materials.append(mat_material)
me_cube.use_remesh_preserve_volume = False
me_cube.use_remesh_preserve_attributes = False
me_cube.use_mirror_vertex_groups = False
me_cube.update()

# ---- objects
ob_dh_3d_window_hald_round = bpy.data.objects.new('DH_3D_Window_Hald_Round', me_dh_3d_6x6_wallback_window_001)
ob_dh_3d_6x6_wallback_window = bpy.data.objects.new('DH_3D_6x6_WallBack_Window', me_dh_3d_6x6_wallback_window)
ob_dh_3d_6x6_wallback = bpy.data.objects.new('DH_3D_6x6_WallBack', me_dh_3d_6x6_wallback)
ob_dh_3d_5x5_sidewall_door = bpy.data.objects.new('DH_3D_5x5_SideWall_Door', me_dh_3d_5x5_sidewall_door)
ob_cube = bpy.data.objects.new('Cube', me_cube)

# ---- transforms, parenting, visibility, modifiers, constraints
ob_dh_3d_window_hald_round.location = (0.0, 0.0, 0.0)
ob_dh_3d_window_hald_round.lineart.crease_threshold = 0.0
ob_dh_3d_6x6_wallback_window.location = (0.0, 0.0, 0.0)
ob_dh_3d_6x6_wallback_window.lineart.crease_threshold = 0.0
ob_dh_3d_6x6_wallback.location = (0.0, 0.0, 0.0)
ob_dh_3d_6x6_wallback.lineart.crease_threshold = 0.0
ob_dh_3d_5x5_sidewall_door.location = (0.0, 0.0, 0.0)
ob_dh_3d_5x5_sidewall_door.lineart.crease_threshold = 0.0
ob_cube.location = (0.0, 0.0, 0.0)
ob_cube.scale = (3.0, 3.0, 0.5)
ob_cube.lock_rotations_4d = False
ob_cube.empty_display_type = 'ARROWS'
ob_cube.lineart.crease_threshold = 0.0

# ---- collection membership
col_collection_1.objects.link(ob_dh_3d_window_hald_round)
col_collection_2.objects.link(ob_dh_3d_6x6_wallback_window)
col_collection_2.objects.link(ob_dh_3d_6x6_wallback)
col_collection_2.objects.link(ob_dh_3d_5x5_sidewall_door)
col_collection_2.objects.link(ob_cube)

# ---- scene / render settings (as saved in the file)
scene.frame_start = 1; scene.frame_end = 250; scene.frame_set(68)
scene.render.engine = 'BLENDER_EEVEE_NEXT'
scene.render.resolution_percentage = 50
scene.render.dither_intensity = 0.0
scene.cycles.use_denoising = False
scene.cycles.samples = 10
scene.cycles.sampling_pattern = 'TABULATED_SOBOL'
scene.cycles.light_sampling_threshold = 0.0
scene.cycles.use_adaptive_sampling = False
scene.cycles.use_light_tree = False
scene.cycles.blur_glossy = 0.0
scene.cycles.pixel_filter_type = 'GAUSSIAN'
scene.cycles.sample_clamp_indirect = 0.0
scene.view_settings.view_transform = 'Standard'
bpy.context.view_layer.update()

# ---- added for rendering (the .blend has no active camera and no usable light): camera, sun
cam_auto = bpy.data.cameras.new('AutoCamera')
cam_auto.lens = 50.0
cam_auto.sensor_width = 36.0
cam_auto.clip_end = 1000.0
ob_auto_camera = bpy.data.objects.new('AutoCamera', cam_auto)
scene.collection.objects.link(ob_auto_camera)
ob_auto_camera.location = (9.49201, -12.1404, 9.09361)
ob_auto_camera.rotation_euler = (1.09748, -7.21219e-08, 0.694738)
scene.camera = ob_auto_camera
light_auto_sun = bpy.data.lights.new('AutoSun', 'SUN')
light_auto_sun.energy = 3.0
light_auto_sun.angle = 0.0523599
ob_auto_sun = bpy.data.objects.new('AutoSun', light_auto_sun)
scene.collection.objects.link(ob_auto_sun)
ob_auto_sun.rotation_euler = (0.872665, 0.174533, 0.523599)
bpy.context.view_layer.update()
